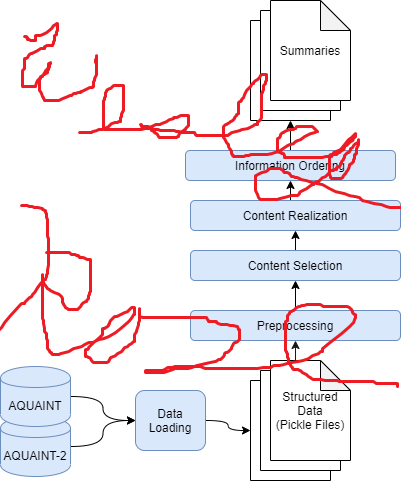

The diagram above was exported from draw.io. Its source (the exported page's mxGraphModel, read from the mxfile embedded in the PNG):
<mxGraphModel dx="782" dy="388" grid="1" gridSize="10" guides="1" tooltips="1" connect="1" arrows="1" fold="1" page="1" pageScale="1" pageWidth="850" pageHeight="1100" math="0" shadow="0">
  <root>
    <mxCell id="0" />
    <mxCell id="1" parent="0" />
    <mxCell id="u6tg3uARXL6Tnm5HgTIt-25" style="edgeStyle=orthogonalEdgeStyle;orthogonalLoop=1;jettySize=auto;html=1;exitX=1;exitY=0.5;exitDx=0;exitDy=0;strokeColor=none;curved=1;" parent="1" source="u6tg3uARXL6Tnm5HgTIt-1" edge="1">
      <mxGeometry relative="1" as="geometry">
        <mxPoint x="245" y="430" as="targetPoint" />
      </mxGeometry>
    </mxCell>
    <mxCell id="u6tg3uARXL6Tnm5HgTIt-26" style="edgeStyle=orthogonalEdgeStyle;curved=1;orthogonalLoop=1;jettySize=auto;html=1;exitX=1;exitY=0.5;exitDx=0;exitDy=0;entryX=0;entryY=0.5;entryDx=0;entryDy=0;" parent="1" source="u6tg3uARXL6Tnm5HgTIt-1" target="u6tg3uARXL6Tnm5HgTIt-6" edge="1">
      <mxGeometry relative="1" as="geometry" />
    </mxCell>
    <mxCell id="u6tg3uARXL6Tnm5HgTIt-1" value="AQUAINT-2" style="shape=cylinder;whiteSpace=wrap;html=1;boundedLbl=1;backgroundOutline=1;fillColor=#dae8fc;strokeColor=#6c8ebf;" parent="1" vertex="1">
      <mxGeometry x="115" y="426" width="70" height="60" as="geometry" />
    </mxCell>
    <mxCell id="u6tg3uARXL6Tnm5HgTIt-24" style="edgeStyle=orthogonalEdgeStyle;orthogonalLoop=1;jettySize=auto;html=1;exitX=1;exitY=0.5;exitDx=0;exitDy=0;curved=1;" parent="1" source="u6tg3uARXL6Tnm5HgTIt-2" target="u6tg3uARXL6Tnm5HgTIt-6" edge="1">
      <mxGeometry relative="1" as="geometry" />
    </mxCell>
    <mxCell id="u6tg3uARXL6Tnm5HgTIt-2" value="AQUAINT" style="shape=cylinder;whiteSpace=wrap;html=1;boundedLbl=1;backgroundOutline=1;fillColor=#dae8fc;strokeColor=#6c8ebf;" parent="1" vertex="1">
      <mxGeometry x="115" y="376" width="70" height="60" as="geometry" />
    </mxCell>
    <mxCell id="u6tg3uARXL6Tnm5HgTIt-28" style="edgeStyle=orthogonalEdgeStyle;curved=1;orthogonalLoop=1;jettySize=auto;html=1;exitX=1;exitY=0.5;exitDx=0;exitDy=0;entryX=0;entryY=0.5;entryDx=0;entryDy=0;entryPerimeter=0;" parent="1" source="u6tg3uARXL6Tnm5HgTIt-6" target="u6tg3uARXL6Tnm5HgTIt-13" edge="1">
      <mxGeometry relative="1" as="geometry" />
    </mxCell>
    <mxCell id="u6tg3uARXL6Tnm5HgTIt-6" value="Data Loading" style="rounded=1;whiteSpace=wrap;html=1;fillColor=#dae8fc;strokeColor=#6c8ebf;" parent="1" vertex="1">
      <mxGeometry x="250" y="400" width="70" height="60" as="geometry" />
    </mxCell>
    <mxCell id="u6tg3uARXL6Tnm5HgTIt-13" value="&lt;br&gt;" style="shape=note;whiteSpace=wrap;html=1;backgroundOutline=1;darkOpacity=0.05;" parent="1" vertex="1">
      <mxGeometry x="365" y="390" width="80" height="100" as="geometry" />
    </mxCell>
    <mxCell id="u6tg3uARXL6Tnm5HgTIt-14" value="" style="shape=note;whiteSpace=wrap;html=1;backgroundOutline=1;darkOpacity=0.05;" parent="1" vertex="1">
      <mxGeometry x="375" y="380" width="80" height="100" as="geometry" />
    </mxCell>
    <mxCell id="u6tg3uARXL6Tnm5HgTIt-31" style="edgeStyle=orthogonalEdgeStyle;rounded=0;orthogonalLoop=1;jettySize=auto;html=1;exitX=0;exitY=0;exitDx=25;exitDy=0;exitPerimeter=0;entryX=0.5;entryY=1;entryDx=0;entryDy=0;fillColor=#dae8fc;strokeColor=#1A1A1A;" parent="1" source="u6tg3uARXL6Tnm5HgTIt-15" target="u6tg3uARXL6Tnm5HgTIt-16" edge="1">
      <mxGeometry relative="1" as="geometry" />
    </mxCell>
    <mxCell id="u6tg3uARXL6Tnm5HgTIt-15" value="Structured Data&lt;br&gt;(Pickle Files)" style="shape=note;whiteSpace=wrap;html=1;backgroundOutline=1;darkOpacity=0.05;" parent="1" vertex="1">
      <mxGeometry x="385" y="370" width="80" height="100" as="geometry" />
    </mxCell>
    <mxCell id="u6tg3uARXL6Tnm5HgTIt-32" style="edgeStyle=orthogonalEdgeStyle;rounded=0;orthogonalLoop=1;jettySize=auto;html=1;exitX=0.5;exitY=0;exitDx=0;exitDy=0;entryX=0.5;entryY=1;entryDx=0;entryDy=0;" parent="1" source="u6tg3uARXL6Tnm5HgTIt-16" target="u6tg3uARXL6Tnm5HgTIt-17" edge="1">
      <mxGeometry relative="1" as="geometry" />
    </mxCell>
    <mxCell id="u6tg3uARXL6Tnm5HgTIt-16" value="Preprocessing" style="rounded=1;whiteSpace=wrap;html=1;fillColor=#dae8fc;strokeColor=#6c8ebf;" parent="1" vertex="1">
      <mxGeometry x="305" y="320" width="210" height="30" as="geometry" />
    </mxCell>
    <mxCell id="GO-LQxmGdvzo5s0Qkl0k-2" style="edgeStyle=orthogonalEdgeStyle;rounded=0;orthogonalLoop=1;jettySize=auto;html=1;exitX=0.5;exitY=0;exitDx=0;exitDy=0;entryX=0.5;entryY=1;entryDx=0;entryDy=0;" edge="1" parent="1" source="u6tg3uARXL6Tnm5HgTIt-17" target="GO-LQxmGdvzo5s0Qkl0k-1">
      <mxGeometry relative="1" as="geometry" />
    </mxCell>
    <mxCell id="u6tg3uARXL6Tnm5HgTIt-17" value="Content Selection" style="rounded=1;whiteSpace=wrap;html=1;fillColor=#dae8fc;strokeColor=#6c8ebf;" parent="1" vertex="1">
      <mxGeometry x="305" y="260" width="210" height="30" as="geometry" />
    </mxCell>
    <mxCell id="u6tg3uARXL6Tnm5HgTIt-34" style="edgeStyle=orthogonalEdgeStyle;rounded=0;orthogonalLoop=1;jettySize=auto;html=1;exitX=0.5;exitY=0;exitDx=0;exitDy=0;entryX=0.5;entryY=1;entryDx=0;entryDy=0;" parent="1" source="u6tg3uARXL6Tnm5HgTIt-18" edge="1">
      <mxGeometry relative="1" as="geometry">
        <mxPoint x="410" y="190" as="targetPoint" />
      </mxGeometry>
    </mxCell>
    <mxCell id="GO-LQxmGdvzo5s0Qkl0k-4" style="edgeStyle=orthogonalEdgeStyle;rounded=0;orthogonalLoop=1;jettySize=auto;html=1;exitX=0.5;exitY=0;exitDx=0;exitDy=0;entryX=0.5;entryY=1;entryDx=0;entryDy=0;entryPerimeter=0;" edge="1" parent="1" source="u6tg3uARXL6Tnm5HgTIt-18" target="u6tg3uARXL6Tnm5HgTIt-20">
      <mxGeometry relative="1" as="geometry" />
    </mxCell>
    <mxCell id="u6tg3uARXL6Tnm5HgTIt-18" value="Information Ordering" style="rounded=1;whiteSpace=wrap;html=1;fillColor=#dae8fc;strokeColor=#6c8ebf;" parent="1" vertex="1">
      <mxGeometry x="300" y="160" width="210" height="30" as="geometry" />
    </mxCell>
    <mxCell id="u6tg3uARXL6Tnm5HgTIt-20" value="&lt;br&gt;" style="shape=note;whiteSpace=wrap;html=1;backgroundOutline=1;darkOpacity=0.05;" parent="1" vertex="1">
      <mxGeometry x="365" y="30" width="80" height="100" as="geometry" />
    </mxCell>
    <mxCell id="u6tg3uARXL6Tnm5HgTIt-21" value="" style="shape=note;whiteSpace=wrap;html=1;backgroundOutline=1;darkOpacity=0.05;" parent="1" vertex="1">
      <mxGeometry x="375" y="20" width="80" height="100" as="geometry" />
    </mxCell>
    <mxCell id="u6tg3uARXL6Tnm5HgTIt-22" value="Summaries" style="shape=note;whiteSpace=wrap;html=1;backgroundOutline=1;darkOpacity=0.05;" parent="1" vertex="1">
      <mxGeometry x="385" y="10" width="80" height="100" as="geometry" />
    </mxCell>
    <mxCell id="GO-LQxmGdvzo5s0Qkl0k-3" style="edgeStyle=orthogonalEdgeStyle;rounded=0;orthogonalLoop=1;jettySize=auto;html=1;exitX=0.5;exitY=0;exitDx=0;exitDy=0;entryX=0.5;entryY=1;entryDx=0;entryDy=0;" edge="1" parent="1" source="GO-LQxmGdvzo5s0Qkl0k-1" target="u6tg3uARXL6Tnm5HgTIt-18">
      <mxGeometry relative="1" as="geometry" />
    </mxCell>
    <mxCell id="GO-LQxmGdvzo5s0Qkl0k-1" value="Content Realization" style="rounded=1;whiteSpace=wrap;html=1;fillColor=#dae8fc;strokeColor=#6c8ebf;" vertex="1" parent="1">
      <mxGeometry x="305" y="210" width="210" height="30" as="geometry" />
    </mxCell>
  </root>
</mxGraphModel>